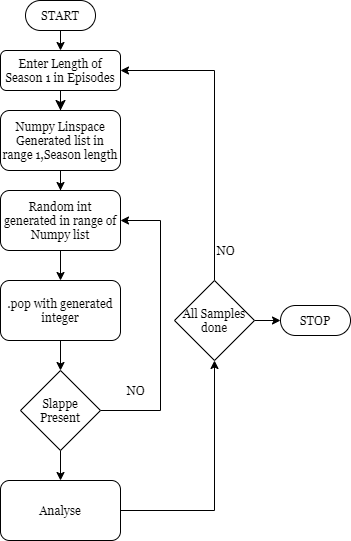

The diagram above was exported from draw.io. Its source (the exported page's mxGraphModel, read from the mxfile embedded in the PNG):
<mxGraphModel dx="1296" dy="666" grid="1" gridSize="10" guides="1" tooltips="1" connect="1" arrows="1" fold="1" page="1" pageScale="1" pageWidth="827" pageHeight="1169" math="0" shadow="0">
  <root>
    <mxCell id="0" />
    <mxCell id="1" parent="0" />
    <mxCell id="2" value="" style="rounded=0;html=1;jettySize=auto;orthogonalLoop=1;fontSize=11;endArrow=classic;endFill=1;endSize=8;strokeWidth=1;shadow=0;labelBackgroundColor=none;edgeStyle=orthogonalEdgeStyle;entryX=0.5;entryY=0;entryDx=0;entryDy=0;" edge="1" source="3" target="5" parent="1">
      <mxGeometry relative="1" as="geometry">
        <mxPoint x="220" y="170" as="targetPoint" />
      </mxGeometry>
    </mxCell>
    <mxCell id="3" value="Enter Length of Season 1 in Episodes" style="rounded=1;whiteSpace=wrap;html=1;fontSize=12;glass=0;strokeWidth=1;shadow=0;fontFamily=Georgia;" vertex="1" parent="1">
      <mxGeometry x="160" y="80" width="120" height="40" as="geometry" />
    </mxCell>
    <mxCell id="4" value="" style="edgeStyle=orthogonalEdgeStyle;rounded=0;orthogonalLoop=1;jettySize=auto;html=1;fontFamily=Georgia;" edge="1" source="5" target="7" parent="1">
      <mxGeometry relative="1" as="geometry" />
    </mxCell>
    <mxCell id="5" value="Numpy Linspace Generated list in range 1,Season length" style="rounded=1;whiteSpace=wrap;html=1;fontFamily=Georgia;" vertex="1" parent="1">
      <mxGeometry x="160" y="140" width="120" height="60" as="geometry" />
    </mxCell>
    <mxCell id="6" value="" style="edgeStyle=orthogonalEdgeStyle;rounded=0;orthogonalLoop=1;jettySize=auto;html=1;endArrow=classic;endFill=1;fontFamily=Georgia;" edge="1" source="7" target="9" parent="1">
      <mxGeometry relative="1" as="geometry" />
    </mxCell>
    <mxCell id="7" value="Random int generated in range of Numpy list" style="rounded=1;whiteSpace=wrap;html=1;fontFamily=Georgia;" vertex="1" parent="1">
      <mxGeometry x="160" y="220" width="120" height="60" as="geometry" />
    </mxCell>
    <mxCell id="8" style="edgeStyle=orthogonalEdgeStyle;rounded=0;orthogonalLoop=1;jettySize=auto;html=1;exitX=0.5;exitY=1;exitDx=0;exitDy=0;entryX=0.5;entryY=0;entryDx=0;entryDy=0;endArrow=classic;endFill=1;fontFamily=Georgia;" edge="1" source="9" target="12" parent="1">
      <mxGeometry relative="1" as="geometry" />
    </mxCell>
    <mxCell id="9" value=".pop with generated integer" style="rounded=1;whiteSpace=wrap;html=1;fontFamily=Georgia;" vertex="1" parent="1">
      <mxGeometry x="160" y="310" width="120" height="60" as="geometry" />
    </mxCell>
    <mxCell id="10" style="edgeStyle=orthogonalEdgeStyle;rounded=0;orthogonalLoop=1;jettySize=auto;html=1;exitX=1;exitY=0.5;exitDx=0;exitDy=0;entryX=1;entryY=0.5;entryDx=0;entryDy=0;endArrow=classic;endFill=1;fontFamily=Georgia;" edge="1" source="12" target="7" parent="1">
      <mxGeometry relative="1" as="geometry">
        <Array as="points">
          <mxPoint x="320" y="440" />
          <mxPoint x="320" y="250" />
        </Array>
      </mxGeometry>
    </mxCell>
    <mxCell id="11" style="edgeStyle=orthogonalEdgeStyle;rounded=0;orthogonalLoop=1;jettySize=auto;html=1;entryX=0.5;entryY=0;entryDx=0;entryDy=0;endArrow=classic;endFill=1;fontFamily=Georgia;" edge="1" source="12" target="15" parent="1">
      <mxGeometry relative="1" as="geometry" />
    </mxCell>
    <mxCell id="12" value="Slappe Present" style="rhombus;whiteSpace=wrap;html=1;fontFamily=Georgia;" vertex="1" parent="1">
      <mxGeometry x="180" y="400" width="80" height="80" as="geometry" />
    </mxCell>
    <mxCell id="13" value="NO" style="text;html=1;align=center;verticalAlign=middle;resizable=0;points=[];autosize=1;fontFamily=Georgia;" vertex="1" parent="1">
      <mxGeometry x="280" y="410" width="30" height="20" as="geometry" />
    </mxCell>
    <mxCell id="14" style="edgeStyle=orthogonalEdgeStyle;rounded=0;orthogonalLoop=1;jettySize=auto;html=1;endArrow=classic;endFill=1;fontFamily=Georgia;entryX=0.5;entryY=1;entryDx=0;entryDy=0;" edge="1" source="15" target="18" parent="1">
      <mxGeometry relative="1" as="geometry">
        <mxPoint x="380" y="370" as="targetPoint" />
      </mxGeometry>
    </mxCell>
    <mxCell id="15" value="Analyse" style="rounded=1;whiteSpace=wrap;html=1;fontFamily=Georgia;" vertex="1" parent="1">
      <mxGeometry x="160" y="510" width="120" height="60" as="geometry" />
    </mxCell>
    <mxCell id="16" style="edgeStyle=orthogonalEdgeStyle;rounded=0;orthogonalLoop=1;jettySize=auto;html=1;exitX=0.5;exitY=0;exitDx=0;exitDy=0;entryX=1;entryY=0.5;entryDx=0;entryDy=0;endArrow=classic;endFill=1;fontFamily=Georgia;" edge="1" source="18" target="3" parent="1">
      <mxGeometry relative="1" as="geometry" />
    </mxCell>
    <mxCell id="17" style="edgeStyle=orthogonalEdgeStyle;rounded=0;orthogonalLoop=1;jettySize=auto;html=1;exitX=1;exitY=0.5;exitDx=0;exitDy=0;endArrow=classic;endFill=1;fontFamily=Georgia;entryX=0;entryY=0.5;entryDx=0;entryDy=0;" edge="1" source="18" target="20" parent="1">
      <mxGeometry relative="1" as="geometry">
        <mxPoint x="440" y="350" as="targetPoint" />
      </mxGeometry>
    </mxCell>
    <mxCell id="18" value="All Samples done" style="rhombus;whiteSpace=wrap;html=1;fontFamily=Georgia;" vertex="1" parent="1">
      <mxGeometry x="334" y="310" width="80" height="80" as="geometry" />
    </mxCell>
    <mxCell id="19" value="NO" style="text;html=1;align=center;verticalAlign=middle;resizable=0;points=[];autosize=1;fontFamily=Georgia;" vertex="1" parent="1">
      <mxGeometry x="370" y="270" width="30" height="20" as="geometry" />
    </mxCell>
    <mxCell id="20" value="STOP" style="rounded=1;whiteSpace=wrap;html=1;fontFamily=Georgia;arcSize=50;" vertex="1" parent="1">
      <mxGeometry x="440" y="335" width="70" height="30" as="geometry" />
    </mxCell>
    <mxCell id="21" style="edgeStyle=orthogonalEdgeStyle;rounded=0;orthogonalLoop=1;jettySize=auto;html=1;exitX=0.5;exitY=1;exitDx=0;exitDy=0;entryX=0.5;entryY=0;entryDx=0;entryDy=0;endArrow=classic;endFill=1;fontFamily=Georgia;" edge="1" source="22" target="3" parent="1">
      <mxGeometry relative="1" as="geometry" />
    </mxCell>
    <mxCell id="22" value="START" style="rounded=1;whiteSpace=wrap;html=1;fontFamily=Georgia;arcSize=50;" vertex="1" parent="1">
      <mxGeometry x="185" y="30" width="70" height="30" as="geometry" />
    </mxCell>
  </root>
</mxGraphModel>